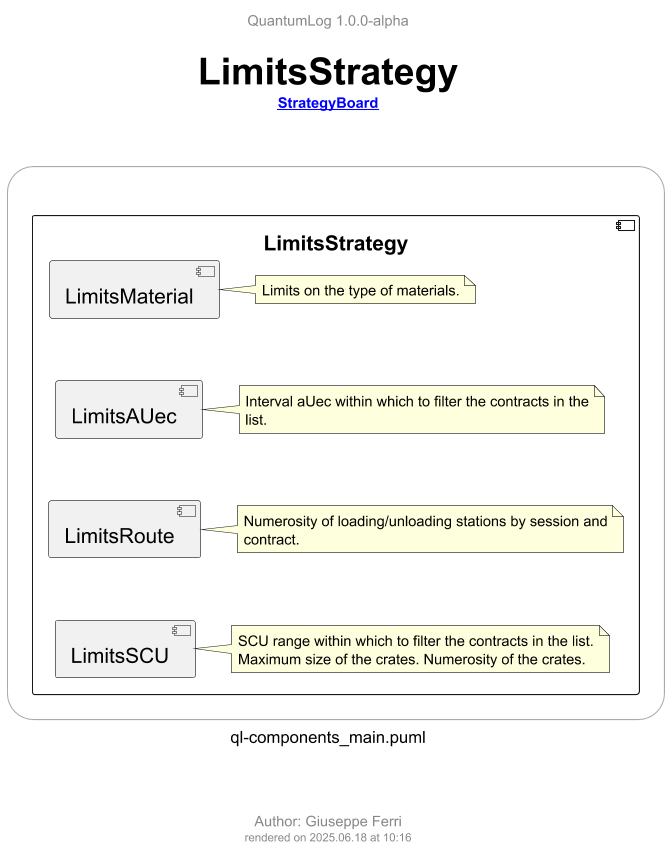

The diagram above was rendered by PlantUML. Its source (embedded in the PNG):
@startuml ql-components_main_limitsstrategy
!$title = "LimitsStrategy"
!$rootLink = "[[ql-components_main_strategyboard.png {go to StrategyBoard diagram} StrategyBoard]]"
!$author = "Giuseppe Ferri"

!include templates/ql-template-main.iuml
!include templates/styles/ql-style-lib.iuml

rectangle r <<frame>> {

  component [LimitsStrategy] {

      component [LimitsMaterial]
        !$note = "Limits on the type of materials."
        $qlNoteRel(nLimitsMaterial, [LimitsMaterial], ".l.", $note)

      component [LimitsAUec]
        !$note = "Interval aUec within which to filter the contracts in the list."
        $qlNoteRel(nLimitsAUec, [LimitsAUec], ".l.", $note)

      component [LimitsRoute]
        !$note = "Numerosity of loading/unloading stations by session and contract."
        $qlNoteRel(nLimitsRoute, [LimitsRoute], ".l.", $note)

      component [LimitsSCU]
        !$note = "SCU range within which to filter the contracts in the list. Maximum size of the crates. Numerosity of the crates."
        $qlNoteRel(nLimitsSCU, [LimitsSCU], ".l.", $note)
  }

}

' top to bottom direction
LimitsMaterial -[hidden]-> LimitsAUec
LimitsAUec -[hidden]-> LimitsRoute
LimitsRoute -[hidden]-> LimitsSCU

@enduml